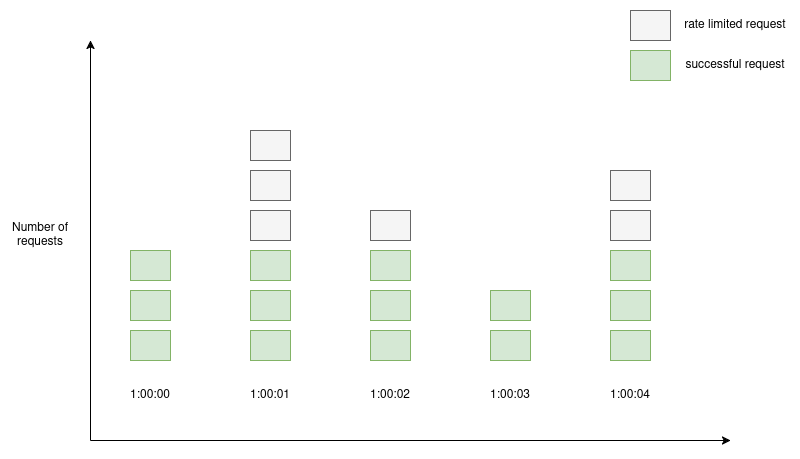

The diagram above was exported from draw.io. Its source (the exported page's mxGraphModel, read from the mxfile embedded in the PNG):
<mxGraphModel dx="1364" dy="758" grid="1" gridSize="10" guides="1" tooltips="1" connect="1" arrows="1" fold="1" page="1" pageScale="1" pageWidth="850" pageHeight="1100" math="0" shadow="0">
  <root>
    <mxCell id="0" />
    <mxCell id="1" parent="0" />
    <mxCell id="o_FnWKIJiJtXcfblGd_h-1" value="" style="endArrow=classic;html=1;rounded=0;" edge="1" parent="1">
      <mxGeometry width="50" height="50" relative="1" as="geometry">
        <mxPoint x="100" y="560" as="sourcePoint" />
        <mxPoint x="100" y="160" as="targetPoint" />
      </mxGeometry>
    </mxCell>
    <mxCell id="o_FnWKIJiJtXcfblGd_h-2" value="" style="endArrow=classic;html=1;rounded=0;" edge="1" parent="1">
      <mxGeometry width="50" height="50" relative="1" as="geometry">
        <mxPoint x="100" y="560" as="sourcePoint" />
        <mxPoint x="740" y="560" as="targetPoint" />
      </mxGeometry>
    </mxCell>
    <mxCell id="o_FnWKIJiJtXcfblGd_h-3" value="" style="rounded=0;whiteSpace=wrap;html=1;fillColor=#d5e8d4;strokeColor=#82b366;" vertex="1" parent="1">
      <mxGeometry x="140" y="450" width="40" height="30" as="geometry" />
    </mxCell>
    <mxCell id="o_FnWKIJiJtXcfblGd_h-4" value="" style="rounded=0;whiteSpace=wrap;html=1;fillColor=#d5e8d4;strokeColor=#82b366;" vertex="1" parent="1">
      <mxGeometry x="140" y="410" width="40" height="30" as="geometry" />
    </mxCell>
    <mxCell id="o_FnWKIJiJtXcfblGd_h-5" value="" style="rounded=0;whiteSpace=wrap;html=1;fillColor=#d5e8d4;strokeColor=#82b366;" vertex="1" parent="1">
      <mxGeometry x="140" y="370" width="40" height="30" as="geometry" />
    </mxCell>
    <mxCell id="o_FnWKIJiJtXcfblGd_h-6" value="" style="rounded=0;whiteSpace=wrap;html=1;fillColor=#d5e8d4;strokeColor=#82b366;" vertex="1" parent="1">
      <mxGeometry x="260" y="450" width="40" height="30" as="geometry" />
    </mxCell>
    <mxCell id="o_FnWKIJiJtXcfblGd_h-7" value="" style="rounded=0;whiteSpace=wrap;html=1;fillColor=#d5e8d4;strokeColor=#82b366;" vertex="1" parent="1">
      <mxGeometry x="260" y="410" width="40" height="30" as="geometry" />
    </mxCell>
    <mxCell id="o_FnWKIJiJtXcfblGd_h-8" value="" style="rounded=0;whiteSpace=wrap;html=1;fillColor=#d5e8d4;strokeColor=#82b366;" vertex="1" parent="1">
      <mxGeometry x="260" y="370" width="40" height="30" as="geometry" />
    </mxCell>
    <mxCell id="o_FnWKIJiJtXcfblGd_h-9" value="" style="rounded=0;whiteSpace=wrap;html=1;fillColor=#f5f5f5;strokeColor=#666666;fontColor=#333333;" vertex="1" parent="1">
      <mxGeometry x="260" y="330" width="40" height="30" as="geometry" />
    </mxCell>
    <mxCell id="o_FnWKIJiJtXcfblGd_h-10" value="" style="rounded=0;whiteSpace=wrap;html=1;fillColor=#f5f5f5;strokeColor=#666666;fontColor=#333333;" vertex="1" parent="1">
      <mxGeometry x="260" y="290" width="40" height="30" as="geometry" />
    </mxCell>
    <mxCell id="o_FnWKIJiJtXcfblGd_h-11" value="" style="rounded=0;whiteSpace=wrap;html=1;fillColor=#f5f5f5;strokeColor=#666666;fontColor=#333333;" vertex="1" parent="1">
      <mxGeometry x="260" y="250" width="40" height="30" as="geometry" />
    </mxCell>
    <mxCell id="o_FnWKIJiJtXcfblGd_h-12" value="1:00:00" style="text;html=1;align=center;verticalAlign=middle;whiteSpace=wrap;rounded=0;" vertex="1" parent="1">
      <mxGeometry x="130" y="500" width="60" height="30" as="geometry" />
    </mxCell>
    <mxCell id="o_FnWKIJiJtXcfblGd_h-13" value="1:00:01" style="text;html=1;align=center;verticalAlign=middle;whiteSpace=wrap;rounded=0;" vertex="1" parent="1">
      <mxGeometry x="250" y="500" width="60" height="30" as="geometry" />
    </mxCell>
    <mxCell id="o_FnWKIJiJtXcfblGd_h-14" value="" style="rounded=0;whiteSpace=wrap;html=1;fillColor=#d5e8d4;strokeColor=#82b366;" vertex="1" parent="1">
      <mxGeometry x="380" y="450" width="40" height="30" as="geometry" />
    </mxCell>
    <mxCell id="o_FnWKIJiJtXcfblGd_h-15" value="" style="rounded=0;whiteSpace=wrap;html=1;fillColor=#d5e8d4;strokeColor=#82b366;" vertex="1" parent="1">
      <mxGeometry x="380" y="410" width="40" height="30" as="geometry" />
    </mxCell>
    <mxCell id="o_FnWKIJiJtXcfblGd_h-16" value="" style="rounded=0;whiteSpace=wrap;html=1;fillColor=#d5e8d4;strokeColor=#82b366;" vertex="1" parent="1">
      <mxGeometry x="380" y="370" width="40" height="30" as="geometry" />
    </mxCell>
    <mxCell id="o_FnWKIJiJtXcfblGd_h-17" value="" style="rounded=0;whiteSpace=wrap;html=1;fillColor=#f5f5f5;strokeColor=#666666;fontColor=#333333;" vertex="1" parent="1">
      <mxGeometry x="380" y="330" width="40" height="30" as="geometry" />
    </mxCell>
    <mxCell id="o_FnWKIJiJtXcfblGd_h-20" value="1:00:02" style="text;html=1;align=center;verticalAlign=middle;whiteSpace=wrap;rounded=0;" vertex="1" parent="1">
      <mxGeometry x="370" y="500" width="60" height="30" as="geometry" />
    </mxCell>
    <mxCell id="o_FnWKIJiJtXcfblGd_h-21" value="" style="rounded=0;whiteSpace=wrap;html=1;fillColor=#d5e8d4;strokeColor=#82b366;" vertex="1" parent="1">
      <mxGeometry x="500" y="450" width="40" height="30" as="geometry" />
    </mxCell>
    <mxCell id="o_FnWKIJiJtXcfblGd_h-22" value="" style="rounded=0;whiteSpace=wrap;html=1;fillColor=#d5e8d4;strokeColor=#82b366;" vertex="1" parent="1">
      <mxGeometry x="500" y="410" width="40" height="30" as="geometry" />
    </mxCell>
    <mxCell id="o_FnWKIJiJtXcfblGd_h-23" value="1:00:03" style="text;html=1;align=center;verticalAlign=middle;whiteSpace=wrap;rounded=0;" vertex="1" parent="1">
      <mxGeometry x="490" y="500" width="60" height="30" as="geometry" />
    </mxCell>
    <mxCell id="o_FnWKIJiJtXcfblGd_h-24" value="" style="rounded=0;whiteSpace=wrap;html=1;fillColor=#d5e8d4;strokeColor=#82b366;" vertex="1" parent="1">
      <mxGeometry x="620" y="450" width="40" height="30" as="geometry" />
    </mxCell>
    <mxCell id="o_FnWKIJiJtXcfblGd_h-25" value="" style="rounded=0;whiteSpace=wrap;html=1;fillColor=#d5e8d4;strokeColor=#82b366;" vertex="1" parent="1">
      <mxGeometry x="620" y="410" width="40" height="30" as="geometry" />
    </mxCell>
    <mxCell id="o_FnWKIJiJtXcfblGd_h-26" value="" style="rounded=0;whiteSpace=wrap;html=1;fillColor=#d5e8d4;strokeColor=#82b366;" vertex="1" parent="1">
      <mxGeometry x="620" y="370" width="40" height="30" as="geometry" />
    </mxCell>
    <mxCell id="o_FnWKIJiJtXcfblGd_h-27" value="" style="rounded=0;whiteSpace=wrap;html=1;fillColor=#f5f5f5;strokeColor=#666666;fontColor=#333333;" vertex="1" parent="1">
      <mxGeometry x="620" y="330" width="40" height="30" as="geometry" />
    </mxCell>
    <mxCell id="o_FnWKIJiJtXcfblGd_h-28" value="" style="rounded=0;whiteSpace=wrap;html=1;fillColor=#f5f5f5;strokeColor=#666666;fontColor=#333333;" vertex="1" parent="1">
      <mxGeometry x="620" y="290" width="40" height="30" as="geometry" />
    </mxCell>
    <mxCell id="o_FnWKIJiJtXcfblGd_h-30" value="1:00:04" style="text;html=1;align=center;verticalAlign=middle;whiteSpace=wrap;rounded=0;" vertex="1" parent="1">
      <mxGeometry x="610" y="500" width="60" height="30" as="geometry" />
    </mxCell>
    <mxCell id="o_FnWKIJiJtXcfblGd_h-31" value="Number of requests" style="text;html=1;align=center;verticalAlign=middle;whiteSpace=wrap;rounded=0;" vertex="1" parent="1">
      <mxGeometry x="20" y="340" width="60" height="30" as="geometry" />
    </mxCell>
    <mxCell id="o_FnWKIJiJtXcfblGd_h-33" value="" style="rounded=0;whiteSpace=wrap;html=1;fillColor=#f5f5f5;strokeColor=#666666;fontColor=#333333;" vertex="1" parent="1">
      <mxGeometry x="640" y="130" width="40" height="30" as="geometry" />
    </mxCell>
    <mxCell id="o_FnWKIJiJtXcfblGd_h-34" value="" style="rounded=0;whiteSpace=wrap;html=1;fillColor=#d5e8d4;strokeColor=#82b366;" vertex="1" parent="1">
      <mxGeometry x="640" y="170" width="40" height="30" as="geometry" />
    </mxCell>
    <mxCell id="o_FnWKIJiJtXcfblGd_h-35" value="rate limited request" style="text;html=1;align=center;verticalAlign=middle;whiteSpace=wrap;rounded=0;" vertex="1" parent="1">
      <mxGeometry x="690" y="130" width="110" height="30" as="geometry" />
    </mxCell>
    <mxCell id="o_FnWKIJiJtXcfblGd_h-36" value="successful request" style="text;html=1;align=center;verticalAlign=middle;whiteSpace=wrap;rounded=0;" vertex="1" parent="1">
      <mxGeometry x="690" y="170" width="110" height="30" as="geometry" />
    </mxCell>
  </root>
</mxGraphModel>